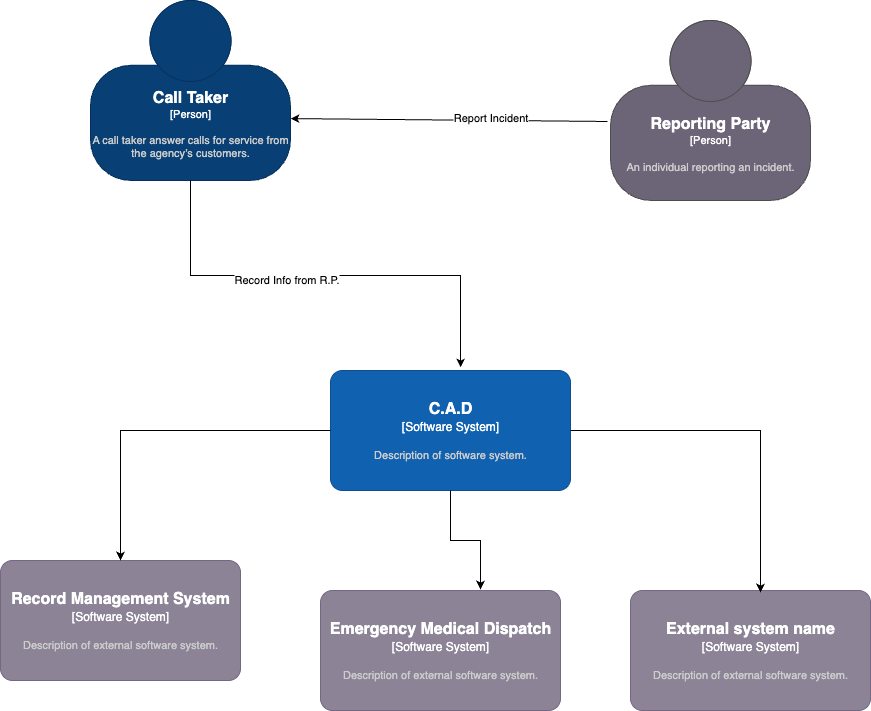

The diagram above was exported from draw.io. Its source (the exported page's mxGraphModel, read from the mxfile embedded in the PNG):
<mxGraphModel dx="1810" dy="1081" grid="1" gridSize="10" guides="1" tooltips="1" connect="1" arrows="1" fold="1" page="1" pageScale="1" pageWidth="850" pageHeight="1100" math="0" shadow="0">
  <root>
    <mxCell id="0" />
    <mxCell id="1" parent="0" />
    <object placeholders="1" c4Name="Call Taker" c4Type="Person" c4Description="A call taker answer calls for service from the agency’s customers." label="&lt;font style=&quot;font-size: 16px&quot;&gt;&lt;b&gt;%c4Name%&lt;/b&gt;&lt;/font&gt;&lt;div&gt;[%c4Type%]&lt;/div&gt;&lt;br&gt;&lt;div&gt;&lt;font style=&quot;font-size: 11px&quot;&gt;&lt;font color=&quot;#cccccc&quot;&gt;%c4Description%&lt;/font&gt;&lt;/div&gt;" id="zUVPZtC5M52VkGUb5q3C-1">
      <mxCell style="html=1;fontSize=11;dashed=0;whiteSpace=wrap;fillColor=#083F75;strokeColor=#06315C;fontColor=#ffffff;shape=mxgraph.c4.person2;align=center;metaEdit=1;points=[[0.5,0,0],[1,0.5,0],[1,0.75,0],[0.75,1,0],[0.5,1,0],[0.25,1,0],[0,0.75,0],[0,0.5,0]];resizable=0;container=0;" vertex="1" parent="1">
        <mxGeometry x="110" y="40" width="200" height="180" as="geometry" />
      </mxCell>
    </object>
    <object placeholders="1" c4Name="C.A.D" c4Type="Software System" c4Description="Description of software system." label="&lt;font style=&quot;font-size: 16px&quot;&gt;&lt;b&gt;%c4Name%&lt;/b&gt;&lt;/font&gt;&lt;div&gt;[%c4Type%]&lt;/div&gt;&lt;br&gt;&lt;div&gt;&lt;font style=&quot;font-size: 11px&quot;&gt;&lt;font color=&quot;#cccccc&quot;&gt;%c4Description%&lt;/font&gt;&lt;/div&gt;" id="zUVPZtC5M52VkGUb5q3C-4">
      <mxCell style="rounded=1;whiteSpace=wrap;html=1;labelBackgroundColor=none;fillColor=#1061B0;fontColor=#ffffff;align=center;arcSize=10;strokeColor=#0D5091;metaEdit=1;resizable=0;points=[[0.25,0,0],[0.5,0,0],[0.75,0,0],[1,0.25,0],[1,0.5,0],[1,0.75,0],[0.75,1,0],[0.5,1,0],[0.25,1,0],[0,0.75,0],[0,0.5,0],[0,0.25,0]];" vertex="1" parent="1">
        <mxGeometry x="350" y="410" width="240" height="120" as="geometry" />
      </mxCell>
    </object>
    <mxCell id="zUVPZtC5M52VkGUb5q3C-8" style="edgeStyle=orthogonalEdgeStyle;rounded=0;orthogonalLoop=1;jettySize=auto;html=1;exitX=0.5;exitY=1;exitDx=0;exitDy=0;exitPerimeter=0;entryX=0.542;entryY=-0.025;entryDx=0;entryDy=0;entryPerimeter=0;" edge="1" parent="1" source="zUVPZtC5M52VkGUb5q3C-1" target="zUVPZtC5M52VkGUb5q3C-4">
      <mxGeometry relative="1" as="geometry" />
    </mxCell>
    <mxCell id="zUVPZtC5M52VkGUb5q3C-9" value="Record Info from R.P." style="edgeLabel;html=1;align=center;verticalAlign=middle;resizable=0;points=[];" vertex="1" connectable="0" parent="zUVPZtC5M52VkGUb5q3C-8">
      <mxGeometry x="-0.1685" y="-2" relative="1" as="geometry">
        <mxPoint y="1" as="offset" />
      </mxGeometry>
    </mxCell>
    <mxCell id="zUVPZtC5M52VkGUb5q3C-11" value="" style="rounded=0;orthogonalLoop=1;jettySize=auto;html=1;exitX=-0.015;exitY=0.561;exitDx=0;exitDy=0;exitPerimeter=0;entryX=1;entryY=0.656;entryDx=0;entryDy=0;entryPerimeter=0;" edge="1" parent="1" source="zUVPZtC5M52VkGUb5q3C-10" target="zUVPZtC5M52VkGUb5q3C-1">
      <mxGeometry relative="1" as="geometry">
        <mxPoint x="510" y="160" as="targetPoint" />
      </mxGeometry>
    </mxCell>
    <mxCell id="zUVPZtC5M52VkGUb5q3C-12" value="Report Incident" style="edgeLabel;html=1;align=center;verticalAlign=middle;resizable=0;points=[];" vertex="1" connectable="0" parent="zUVPZtC5M52VkGUb5q3C-11">
      <mxGeometry x="-0.2554" y="-3" relative="1" as="geometry">
        <mxPoint as="offset" />
      </mxGeometry>
    </mxCell>
    <object placeholders="1" c4Name="Reporting Party" c4Type="Person" c4Description="An individual reporting an incident. " label="&lt;font style=&quot;font-size: 16px&quot;&gt;&lt;b&gt;%c4Name%&lt;/b&gt;&lt;/font&gt;&lt;div&gt;[%c4Type%]&lt;/div&gt;&lt;br&gt;&lt;div&gt;&lt;font style=&quot;font-size: 11px&quot;&gt;&lt;font color=&quot;#cccccc&quot;&gt;%c4Description%&lt;/font&gt;&lt;/div&gt;" id="zUVPZtC5M52VkGUb5q3C-10">
      <mxCell style="html=1;fontSize=11;dashed=0;whiteSpace=wrap;fillColor=#6C6477;strokeColor=#4D4D4D;fontColor=#ffffff;shape=mxgraph.c4.person2;align=center;metaEdit=1;points=[[0.5,0,0],[1,0.5,0],[1,0.75,0],[0.75,1,0],[0.5,1,0],[0.25,1,0],[0,0.75,0],[0,0.5,0]];resizable=0;" vertex="1" parent="1">
        <mxGeometry x="630" y="60" width="200" height="180" as="geometry" />
      </mxCell>
    </object>
    <object placeholders="1" c4Name="Record Management System" c4Type="Software System" c4Description="Description of external software system." label="&lt;font style=&quot;font-size: 16px&quot;&gt;&lt;b&gt;%c4Name%&lt;/b&gt;&lt;/font&gt;&lt;div&gt;[%c4Type%]&lt;/div&gt;&lt;br&gt;&lt;div&gt;&lt;font style=&quot;font-size: 11px&quot;&gt;&lt;font color=&quot;#cccccc&quot;&gt;%c4Description%&lt;/font&gt;&lt;/div&gt;" id="zUVPZtC5M52VkGUb5q3C-13">
      <mxCell style="rounded=1;whiteSpace=wrap;html=1;labelBackgroundColor=none;fillColor=#8C8496;fontColor=#ffffff;align=center;arcSize=10;strokeColor=#736782;metaEdit=1;resizable=0;points=[[0.25,0,0],[0.5,0,0],[0.75,0,0],[1,0.25,0],[1,0.5,0],[1,0.75,0],[0.75,1,0],[0.5,1,0],[0.25,1,0],[0,0.75,0],[0,0.5,0],[0,0.25,0]];" vertex="1" parent="1">
        <mxGeometry x="20" y="600" width="240" height="120" as="geometry" />
      </mxCell>
    </object>
    <mxCell id="zUVPZtC5M52VkGUb5q3C-15" style="edgeStyle=orthogonalEdgeStyle;rounded=0;orthogonalLoop=1;jettySize=auto;html=1;exitX=0;exitY=0.5;exitDx=0;exitDy=0;exitPerimeter=0;entryX=0.5;entryY=0;entryDx=0;entryDy=0;entryPerimeter=0;" edge="1" parent="1" source="zUVPZtC5M52VkGUb5q3C-4" target="zUVPZtC5M52VkGUb5q3C-13">
      <mxGeometry relative="1" as="geometry" />
    </mxCell>
    <object placeholders="1" c4Name="Emergency Medical Dispatch" c4Type="Software System" c4Description="Description of external software system." label="&lt;font style=&quot;font-size: 16px&quot;&gt;&lt;b&gt;%c4Name%&lt;/b&gt;&lt;/font&gt;&lt;div&gt;[%c4Type%]&lt;/div&gt;&lt;br&gt;&lt;div&gt;&lt;font style=&quot;font-size: 11px&quot;&gt;&lt;font color=&quot;#cccccc&quot;&gt;%c4Description%&lt;/font&gt;&lt;/div&gt;" id="zUVPZtC5M52VkGUb5q3C-16">
      <mxCell style="rounded=1;whiteSpace=wrap;html=1;labelBackgroundColor=none;fillColor=#8C8496;fontColor=#ffffff;align=center;arcSize=10;strokeColor=#736782;metaEdit=1;resizable=0;points=[[0.25,0,0],[0.5,0,0],[0.75,0,0],[1,0.25,0],[1,0.5,0],[1,0.75,0],[0.75,1,0],[0.5,1,0],[0.25,1,0],[0,0.75,0],[0,0.5,0],[0,0.25,0]];" vertex="1" parent="1">
        <mxGeometry x="340" y="630" width="240" height="120" as="geometry" />
      </mxCell>
    </object>
    <mxCell id="zUVPZtC5M52VkGUb5q3C-17" style="edgeStyle=orthogonalEdgeStyle;rounded=0;orthogonalLoop=1;jettySize=auto;html=1;entryX=0.667;entryY=-0.008;entryDx=0;entryDy=0;entryPerimeter=0;" edge="1" parent="1" source="zUVPZtC5M52VkGUb5q3C-4" target="zUVPZtC5M52VkGUb5q3C-16">
      <mxGeometry relative="1" as="geometry" />
    </mxCell>
    <object placeholders="1" c4Name="External system name" c4Type="Software System" c4Description="Description of external software system." label="&lt;font style=&quot;font-size: 16px&quot;&gt;&lt;b&gt;%c4Name%&lt;/b&gt;&lt;/font&gt;&lt;div&gt;[%c4Type%]&lt;/div&gt;&lt;br&gt;&lt;div&gt;&lt;font style=&quot;font-size: 11px&quot;&gt;&lt;font color=&quot;#cccccc&quot;&gt;%c4Description%&lt;/font&gt;&lt;/div&gt;" id="zUVPZtC5M52VkGUb5q3C-18">
      <mxCell style="rounded=1;whiteSpace=wrap;html=1;labelBackgroundColor=none;fillColor=#8C8496;fontColor=#ffffff;align=center;arcSize=10;strokeColor=#736782;metaEdit=1;resizable=0;points=[[0.25,0,0],[0.5,0,0],[0.75,0,0],[1,0.25,0],[1,0.5,0],[1,0.75,0],[0.75,1,0],[0.5,1,0],[0.25,1,0],[0,0.75,0],[0,0.5,0],[0,0.25,0]];" vertex="1" parent="1">
        <mxGeometry x="650" y="630" width="240" height="120" as="geometry" />
      </mxCell>
    </object>
    <mxCell id="zUVPZtC5M52VkGUb5q3C-19" style="edgeStyle=orthogonalEdgeStyle;rounded=0;orthogonalLoop=1;jettySize=auto;html=1;entryX=0.542;entryY=0.017;entryDx=0;entryDy=0;entryPerimeter=0;" edge="1" parent="1" source="zUVPZtC5M52VkGUb5q3C-4" target="zUVPZtC5M52VkGUb5q3C-18">
      <mxGeometry relative="1" as="geometry" />
    </mxCell>
  </root>
</mxGraphModel>